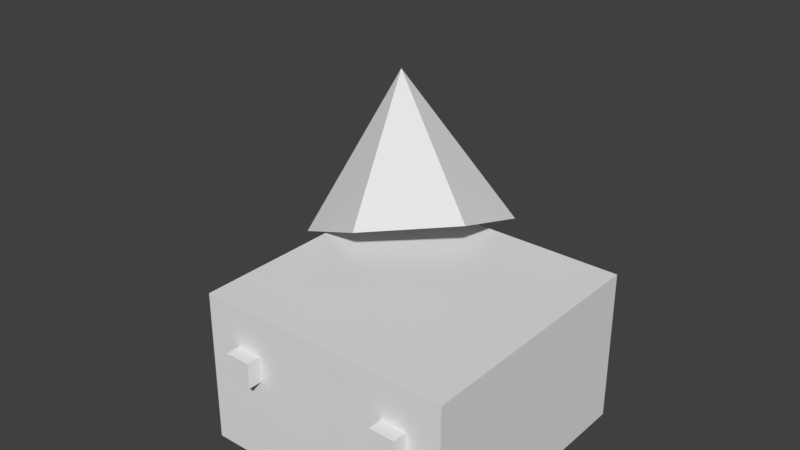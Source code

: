 # Source: player.blend  (saved by Blender 2.79.0; exported with 4.5.12 LTS)
import bpy
from mathutils import Matrix  # noqa: F401  (used for matrix-valued properties, if any)

bpy.ops.wm.read_factory_settings(use_empty=True)
scene = bpy.context.scene
scene.name = 'Scene'

# ---- collections
col_collection_1 = bpy.data.collections.new('Collection 1'); scene.collection.children.link(col_collection_1)

# ---- world
world_world = bpy.data.worlds.new('World'); scene.world = world_world
world_world.color = (0.05088, 0.05088, 0.05088)
world_world.use_sun_shadow = False
world_world.sun_shadow_jitter_overblur = 0.0
world_world.cycles.sampling_method = 'MANUAL'

# ---- meshes
me_cube_001 = bpy.data.meshes.new('Cube.001')
me_cube_001.from_pydata([(-0.5, -0.5, -0.5), (-0.5, -0.5, 0.5), (-0.5, 0.5, -0.5), (-0.5, 0.5, 0.5), (0.5, -0.5, -0.5), (0.5, -0.5, 0.5), (0.5, 0.5, -0.5), (0.5, 0.5, 0.5)], [], [(0, 1, 3, 2), (2, 3, 7, 6), (6, 7, 5, 4), (4, 5, 1, 0), (2, 6, 4, 0), (7, 3, 1, 5)])
me_cube_001.use_remesh_preserve_volume = False
me_cube_001.use_remesh_preserve_attributes = False
me_cube_001.use_mirror_vertex_groups = False
me_cube_001.update()
me_cone_002 = bpy.data.meshes.new('Cone.002')
me_cone_002.from_pydata([(0.0, 0.5, -0.5), (0.0, 0.0, 0.5), (0.433, 0.25, -0.5), (0.433, -0.25, -0.5), (-4.371e-08, -0.5, -0.5), (-0.433, -0.25, -0.5), (-0.433, 0.25, -0.5)], [], [(0, 1, 2), (2, 1, 3), (3, 1, 4), (4, 1, 5), (5, 1, 6), (6, 1, 0)])
me_cone_002.use_remesh_preserve_volume = False
me_cone_002.use_remesh_preserve_attributes = False
me_cone_002.use_mirror_vertex_groups = False
me_cone_002.update()
me_cube_003 = bpy.data.meshes.new('Cube.003')
me_cube_003.from_pydata([(-0.5, -0.5, -0.5), (-0.5, -0.5, 0.5), (-0.5, 0.5, -0.5), (-0.5, 0.5, 0.5), (0.5, -0.5, -0.5), (0.5, -0.5, 0.5), (0.5, 0.5, -0.5), (0.5, 0.5, 0.5)], [], [(0, 1, 3, 2), (2, 3, 7, 6), (6, 7, 5, 4), (4, 5, 1, 0), (2, 6, 4, 0), (7, 3, 1, 5)])
me_cube_003.use_remesh_preserve_volume = False
me_cube_003.use_remesh_preserve_attributes = False
me_cube_003.use_mirror_vertex_groups = False
me_cube_003.update()

# ---- objects
ob_head = bpy.data.objects.new('Head', me_cube_001)
ob_hat = bpy.data.objects.new('Hat', me_cone_002)
ob_left_eye = bpy.data.objects.new('Left Eye', me_cube_003)
ob_right_eye = bpy.data.objects.new('Right Eye', me_cube_003)

# ---- transforms, parenting, visibility, modifiers, constraints
ob_head.location = (0.0, 0.0, 0.3006)
ob_head.rotation_euler = (0.0, 0.0, -1.571)
ob_head.scale = (0.5, 0.5, 0.3)
ob_head.lineart.crease_threshold = 0.0
ob_hat.parent = ob_head
ob_hat.matrix_parent_inverse = Matrix(((2.0, 0.0, 0.0, -0.0), (0.0, 2.0, 0.0, -0.0), (0.0, 0.0, 3.333, -1.002), (0.0, 0.0, 0.0, 1.0)))
ob_hat.location = (-0.2252, -0.2085, 0.5762)
ob_hat.rotation_euler = (0.4055, -0.146, -0.3999)
ob_hat.scale = (0.4, 0.4, 0.3)
ob_hat.lineart.crease_threshold = 0.0
ob_left_eye.parent = ob_head
ob_left_eye.matrix_parent_inverse = Matrix(((2.0, 0.0, 0.0, -0.0), (0.0, 2.0, 0.0, -0.0), (0.0, 0.0, 3.333, -1.002), (0.0, 0.0, 0.0, 1.0)))
ob_left_eye.location = (0.2527, 0.1586, 0.3459)
ob_left_eye.scale = (0.05, 0.05, 0.05)
ob_left_eye.lineart.crease_threshold = 0.0
ob_right_eye.parent = ob_head
ob_right_eye.matrix_parent_inverse = Matrix(((2.0, 0.0, 0.0, -0.0), (0.0, 2.0, 0.0, -0.0), (0.0, 0.0, 3.333, -1.002), (0.0, 0.0, 0.0, 1.0)))
ob_right_eye.location = (0.2527, -0.1586, 0.3459)
ob_right_eye.scale = (0.05, 0.05, 0.05)
ob_right_eye.lineart.crease_threshold = 0.0

# ---- collection membership
col_collection_1.objects.link(ob_head)
col_collection_1.objects.link(ob_hat)
col_collection_1.objects.link(ob_left_eye)
col_collection_1.objects.link(ob_right_eye)

# ---- scene / render settings (as saved in the file)
scene.frame_start = 1; scene.frame_end = 250; scene.frame_set(1)
scene.render.engine = 'BLENDER_EEVEE_NEXT'
scene.render.resolution_percentage = 50
scene.render.dither_intensity = 0.0
scene.cycles.use_denoising = False
scene.cycles.samples = 128
scene.cycles.sampling_pattern = 'TABULATED_SOBOL'
scene.cycles.use_adaptive_sampling = False
scene.cycles.use_light_tree = False
scene.cycles.blur_glossy = 0.0
scene.cycles.sample_clamp_indirect = 0.0
scene.view_settings.view_transform = 'Standard'
bpy.context.view_layer.update()

# ---- added for rendering (the .blend has no active camera and no usable light): camera, sun
cam_auto = bpy.data.cameras.new('AutoCamera')
cam_auto.lens = 50.0
cam_auto.sensor_width = 36.0
cam_auto.clip_end = 1000.0
ob_auto_camera = bpy.data.objects.new('AutoCamera', cam_auto)
scene.collection.objects.link(ob_auto_camera)
ob_auto_camera.location = (1.04058, -1.29212, 1.41395)
ob_auto_camera.rotation_euler = (1.09748, -7.21219e-08, 0.694738)
scene.camera = ob_auto_camera
light_auto_sun = bpy.data.lights.new('AutoSun', 'SUN')
light_auto_sun.energy = 3.0
light_auto_sun.angle = 0.0523599
ob_auto_sun = bpy.data.objects.new('AutoSun', light_auto_sun)
scene.collection.objects.link(ob_auto_sun)
ob_auto_sun.rotation_euler = (0.872665, 0.174533, 0.523599)
bpy.context.view_layer.update()
